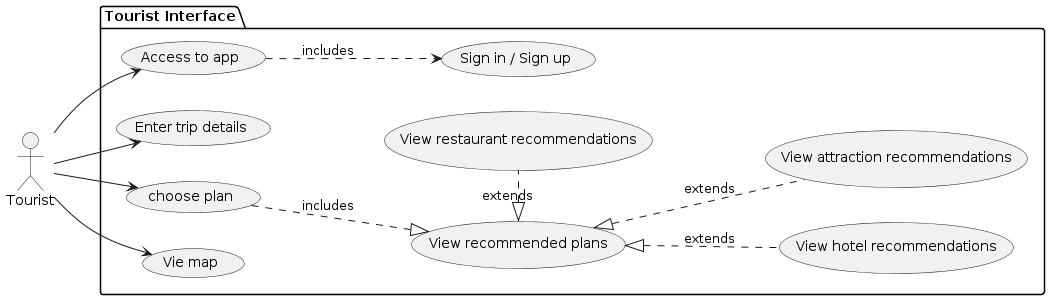

The diagram above was rendered by PlantUML. Its source (embedded in the PNG):
@startuml
left to right direction
:Tourist: as t


package "Tourist Interface" {
 (Sign in / Sign up) as SI
 (Access to app) as ATA
 (Enter trip details) as ETD
 (choose plan) as CP
 (View recommended plans) as VRP
 (View hotel recommendations) as VHR
 (View restaurant recommendations) as VRR
 (View attraction recommendations) as VAR
 (Vie map) as VM
}


t -right--> ATA
t -right-> ETD
t -right-> CP
t --> VM

ATA .down.> SI: includes
VRP <|.up. CP: includes
VRR .left.|> VRP: extends
VHR .up.|> VRP: extends
VAR .up.|> VRP: extends
@enduml